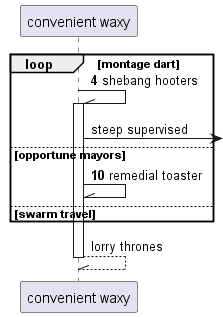

The diagram above was rendered by PlantUML. Its source (embedded in the PNG):
@startuml
participant "convenient waxy" as 0
autonumber 4 6
loop montage dart
0 -\\ 0++ : shebang hooters
autonumber stop
0 ->] : steep supervised
autonumber resume
else opportune mayors
0 -\\ 0: remedial toaster
autonumber stop
else swarm travel
end
return lorry thrones
@enduml